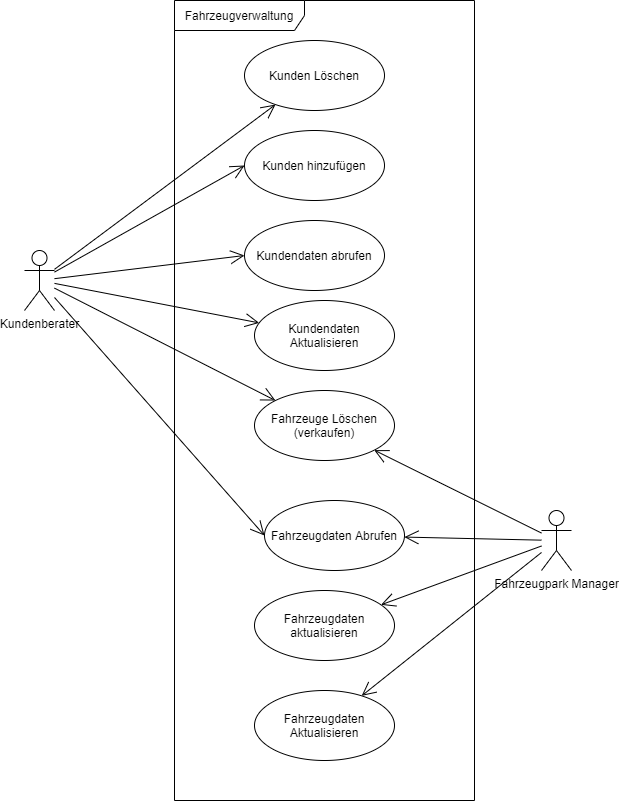

The diagram above was exported from draw.io. Its source (the exported page's mxGraphModel, read from the mxfile embedded in the PNG):
<mxGraphModel dx="778" dy="600" grid="1" gridSize="10" guides="1" tooltips="1" connect="1" arrows="1" fold="1" page="1" pageScale="1" pageWidth="827" pageHeight="1169" math="0" shadow="0">
  <root>
    <mxCell id="0" />
    <mxCell id="1" parent="0" />
    <mxCell id="hMdlJ4sHz_hDnhNNoXZD-6" value="Fahrzeugverwaltung" style="shape=umlFrame;whiteSpace=wrap;html=1;width=130;height=30;" parent="1" vertex="1">
      <mxGeometry x="240" y="40" width="300" height="800" as="geometry" />
    </mxCell>
    <mxCell id="hMdlJ4sHz_hDnhNNoXZD-7" value="Kundendaten abrufen" style="ellipse;whiteSpace=wrap;html=1;" parent="1" vertex="1">
      <mxGeometry x="310" y="260" width="140" height="70" as="geometry" />
    </mxCell>
    <mxCell id="hMdlJ4sHz_hDnhNNoXZD-8" value="Kunden hinzufügen" style="ellipse;whiteSpace=wrap;html=1;" parent="1" vertex="1">
      <mxGeometry x="310" y="170" width="140" height="70" as="geometry" />
    </mxCell>
    <mxCell id="hMdlJ4sHz_hDnhNNoXZD-10" value="Kundenberater" style="shape=umlActor;verticalLabelPosition=bottom;verticalAlign=top;html=1;" parent="1" vertex="1">
      <mxGeometry x="90" y="290" width="30" height="60" as="geometry" />
    </mxCell>
    <mxCell id="hMdlJ4sHz_hDnhNNoXZD-11" value="Fahrzeugpark Manager" style="shape=umlActor;verticalLabelPosition=bottom;verticalAlign=top;html=1;" parent="1" vertex="1">
      <mxGeometry x="607" y="550" width="30" height="60" as="geometry" />
    </mxCell>
    <mxCell id="hMdlJ4sHz_hDnhNNoXZD-15" value="Fahrzeugdaten Abrufen" style="ellipse;whiteSpace=wrap;html=1;" parent="1" vertex="1">
      <mxGeometry x="330" y="540" width="140" height="70" as="geometry" />
    </mxCell>
    <mxCell id="hMdlJ4sHz_hDnhNNoXZD-16" value="Fahrzeugdaten aktualisieren" style="ellipse;whiteSpace=wrap;html=1;" parent="1" vertex="1">
      <mxGeometry x="320" y="630" width="140" height="70" as="geometry" />
    </mxCell>
    <mxCell id="hMdlJ4sHz_hDnhNNoXZD-17" value="Kundendaten Aktualisieren" style="ellipse;whiteSpace=wrap;html=1;" parent="1" vertex="1">
      <mxGeometry x="320" y="340" width="140" height="70" as="geometry" />
    </mxCell>
    <mxCell id="hMdlJ4sHz_hDnhNNoXZD-18" value="Fahrzeuge Löschen (verkaufen)" style="ellipse;whiteSpace=wrap;html=1;" parent="1" vertex="1">
      <mxGeometry x="320" y="430" width="140" height="70" as="geometry" />
    </mxCell>
    <mxCell id="hMdlJ4sHz_hDnhNNoXZD-19" value="" style="endArrow=open;endFill=1;endSize=12;html=1;entryX=0;entryY=0.5;entryDx=0;entryDy=0;" parent="1" source="hMdlJ4sHz_hDnhNNoXZD-10" target="hMdlJ4sHz_hDnhNNoXZD-15" edge="1">
      <mxGeometry width="160" relative="1" as="geometry">
        <mxPoint x="360" y="410" as="sourcePoint" />
        <mxPoint x="520" y="410" as="targetPoint" />
      </mxGeometry>
    </mxCell>
    <mxCell id="hMdlJ4sHz_hDnhNNoXZD-20" value="" style="endArrow=open;endFill=1;endSize=12;html=1;entryX=0;entryY=0.5;entryDx=0;entryDy=0;" parent="1" source="hMdlJ4sHz_hDnhNNoXZD-10" target="hMdlJ4sHz_hDnhNNoXZD-7" edge="1">
      <mxGeometry width="160" relative="1" as="geometry">
        <mxPoint x="50" y="293.1578947368422" as="sourcePoint" />
        <mxPoint x="320" y="260" as="targetPoint" />
      </mxGeometry>
    </mxCell>
    <mxCell id="hMdlJ4sHz_hDnhNNoXZD-21" value="" style="endArrow=open;endFill=1;endSize=12;html=1;entryX=0;entryY=0.5;entryDx=0;entryDy=0;" parent="1" source="hMdlJ4sHz_hDnhNNoXZD-10" target="hMdlJ4sHz_hDnhNNoXZD-8" edge="1">
      <mxGeometry width="160" relative="1" as="geometry">
        <mxPoint x="60" y="378.1578947368422" as="sourcePoint" />
        <mxPoint x="330" y="345" as="targetPoint" />
      </mxGeometry>
    </mxCell>
    <mxCell id="hMdlJ4sHz_hDnhNNoXZD-22" value="" style="endArrow=open;endFill=1;endSize=12;html=1;" parent="1" source="hMdlJ4sHz_hDnhNNoXZD-11" target="hMdlJ4sHz_hDnhNNoXZD-15" edge="1">
      <mxGeometry width="160" relative="1" as="geometry">
        <mxPoint x="30" y="496.57789473684215" as="sourcePoint" />
        <mxPoint x="300" y="463.41999999999996" as="targetPoint" />
      </mxGeometry>
    </mxCell>
    <mxCell id="hMdlJ4sHz_hDnhNNoXZD-23" value="" style="endArrow=open;endFill=1;endSize=12;html=1;" parent="1" source="hMdlJ4sHz_hDnhNNoXZD-10" target="hMdlJ4sHz_hDnhNNoXZD-17" edge="1">
      <mxGeometry width="160" relative="1" as="geometry">
        <mxPoint x="140" y="410" as="sourcePoint" />
        <mxPoint x="300" y="410" as="targetPoint" />
      </mxGeometry>
    </mxCell>
    <mxCell id="hMdlJ4sHz_hDnhNNoXZD-24" value="" style="endArrow=open;endFill=1;endSize=12;html=1;" parent="1" source="hMdlJ4sHz_hDnhNNoXZD-11" target="hMdlJ4sHz_hDnhNNoXZD-16" edge="1">
      <mxGeometry width="160" relative="1" as="geometry">
        <mxPoint x="140" y="410" as="sourcePoint" />
        <mxPoint x="300" y="410" as="targetPoint" />
      </mxGeometry>
    </mxCell>
    <mxCell id="hMdlJ4sHz_hDnhNNoXZD-25" value="" style="endArrow=open;endFill=1;endSize=12;html=1;" parent="1" source="hMdlJ4sHz_hDnhNNoXZD-11" target="hMdlJ4sHz_hDnhNNoXZD-18" edge="1">
      <mxGeometry width="160" relative="1" as="geometry">
        <mxPoint x="140" y="410" as="sourcePoint" />
        <mxPoint x="300" y="410" as="targetPoint" />
      </mxGeometry>
    </mxCell>
    <mxCell id="hMdlJ4sHz_hDnhNNoXZD-26" value="" style="endArrow=open;endFill=1;endSize=12;html=1;" parent="1" source="hMdlJ4sHz_hDnhNNoXZD-10" target="hMdlJ4sHz_hDnhNNoXZD-18" edge="1">
      <mxGeometry width="160" relative="1" as="geometry">
        <mxPoint x="140" y="410" as="sourcePoint" />
        <mxPoint x="300" y="410" as="targetPoint" />
      </mxGeometry>
    </mxCell>
    <mxCell id="hMdlJ4sHz_hDnhNNoXZD-27" value="Kunden Löschen" style="ellipse;whiteSpace=wrap;html=1;" parent="1" vertex="1">
      <mxGeometry x="310" y="80" width="140" height="70" as="geometry" />
    </mxCell>
    <mxCell id="hMdlJ4sHz_hDnhNNoXZD-28" value="" style="endArrow=open;endFill=1;endSize=12;html=1;" parent="1" source="hMdlJ4sHz_hDnhNNoXZD-10" target="hMdlJ4sHz_hDnhNNoXZD-27" edge="1">
      <mxGeometry width="160" relative="1" as="geometry">
        <mxPoint x="140" y="290" as="sourcePoint" />
        <mxPoint x="300" y="290" as="targetPoint" />
      </mxGeometry>
    </mxCell>
    <mxCell id="hMdlJ4sHz_hDnhNNoXZD-29" value="Fahrzeugdaten Aktualisieren" style="ellipse;whiteSpace=wrap;html=1;" parent="1" vertex="1">
      <mxGeometry x="320" y="730" width="140" height="70" as="geometry" />
    </mxCell>
    <mxCell id="hMdlJ4sHz_hDnhNNoXZD-30" value="" style="endArrow=open;endFill=1;endSize=12;html=1;" parent="1" source="hMdlJ4sHz_hDnhNNoXZD-11" target="hMdlJ4sHz_hDnhNNoXZD-29" edge="1">
      <mxGeometry width="160" relative="1" as="geometry">
        <mxPoint x="140" y="520" as="sourcePoint" />
        <mxPoint x="300" y="520" as="targetPoint" />
      </mxGeometry>
    </mxCell>
  </root>
</mxGraphModel>